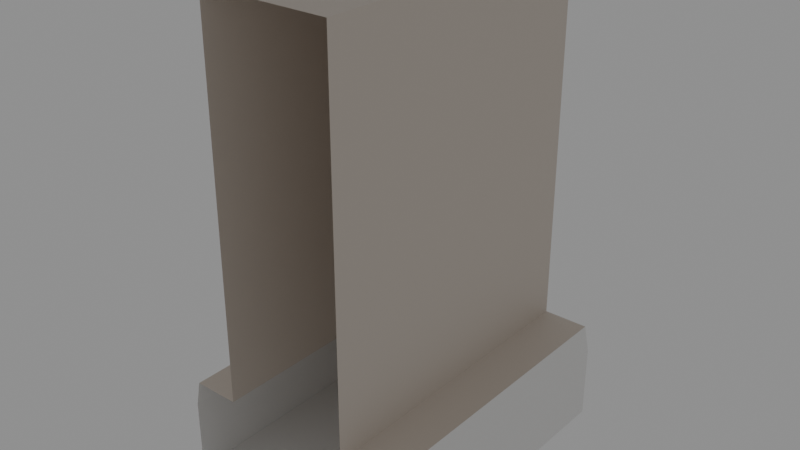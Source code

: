 # Source: ArcWall02_house_01.blend  (saved by Blender 2.90.8; exported with 4.5.12 LTS)
import bpy
from mathutils import Matrix  # noqa: F401  (used for matrix-valued properties, if any)

bpy.ops.wm.read_factory_settings(use_empty=True)
scene = bpy.context.scene
scene.name = 'Scene'

# ---- collections
col_collection = bpy.data.collections.new('Collection'); scene.collection.children.link(col_collection)

# ---- materials (node trees are filled in below, after node groups)
mat_lightbrown_house01 = bpy.data.materials.new('LightBrown_House01')
mat_lightbrown_house01.use_transparent_shadow = False
mat_cream_house01 = bpy.data.materials.new('Cream_House01')
mat_cream_house01.alpha_threshold = 0.0
mat_cream_house01.use_transparent_shadow = False
mat_cream_house01.line_color = (0.0, 0.0, 0.0, 1.0)

# ---- material node trees
mat_lightbrown_house01.use_nodes = True; mat_lightbrown_house01.node_tree.nodes.clear()
_N = mat_lightbrown_house01.node_tree.nodes; _L = mat_lightbrown_house01.node_tree.links
n0 = _N.new('ShaderNodeBsdfPrincipled'); n0.name = 'Principled BSDF'; n0.location = (10, 300)
n0.distribution = 'GGX'
n0.subsurface_method = 'BURLEY'
n0.inputs[0].default_value = (0.6724, 0.5906, 0.5149, 1.0)
n0.inputs[3].default_value = 1.45
n0.inputs[27].default_value = (0.0, 0.0, 0.0, 1.0)
n0.inputs[28].default_value = 1.0
n1 = _N.new('ShaderNodeOutputMaterial'); n1.name = 'Material Output'; n1.location = (300, 300)
_L.new(n0.outputs[0], n1.inputs[0])
n1.is_active_output = True
mat_cream_house01.use_nodes = True; mat_cream_house01.node_tree.nodes.clear()
_N = mat_cream_house01.node_tree.nodes; _L = mat_cream_house01.node_tree.links
n0 = _N.new('ShaderNodeOutputMaterial'); n0.name = 'Material Output'; n0.location = (300, 300)
n1 = _N.new('ShaderNodeBsdfPrincipled'); n1.name = 'Principled BSDF'; n1.location = (10, 300)
n1.distribution = 'GGX'
n1.subsurface_method = 'BURLEY'
n1.inputs[0].default_value = (0.8714, 0.8632, 0.8469, 1.0)
n1.inputs[2].default_value = 0.4
n1.inputs[3].default_value = 1.45
n1.inputs[27].default_value = (0.0, 0.0, 0.0, 1.0)
n1.inputs[28].default_value = 1.0
_L.new(n1.outputs[0], n0.inputs[0])
n0.is_active_output = True

# ---- world
world_world = bpy.data.worlds.new('World'); scene.world = world_world
world_world.use_nodes = True; world_world.node_tree.nodes.clear()
_N = world_world.node_tree.nodes; _L = world_world.node_tree.links
n0 = _N.new('ShaderNodeOutputWorld'); n0.name = 'World Output'; n0.location = (300, 300)
n1 = _N.new('ShaderNodeBackground'); n1.name = 'Background'; n1.location = (10, 300)
n1.inputs[0].default_value = (0.2529, 0.2529, 0.2529, 1.0)
_L.new(n1.outputs[0], n0.inputs[0])
n0.is_active_output = True
world_world.color = (0.05088, 0.05088, 0.05088)
world_world.use_sun_shadow = False
world_world.sun_shadow_jitter_overblur = 0.0

# ---- meshes
me_cube = bpy.data.meshes.new('Cube')
me_cube.from_pydata([(-0.2341, -0.5591, 1.271), (-0.2341, 0.5591, -0.4541), (-0.2341, 0.5591, 1.271), (0.2341, 0.5591, -0.4541), (0.2341, 0.5591, 1.271), (0.2341, -0.5591, -0.4541), (-0.2341, -0.5591, -0.4541), (0.2341, -0.5591, 1.271), (-0.2341, 0.5591, -0.08985), (0.2341, 0.5591, -0.08985), (0.2341, -0.5591, -0.08985), (-0.2341, -0.5591, -0.08985), (-0.4187, -0.5591, -0.4541), (-0.4187, 0.5591, -0.4541), (0.4187, 0.5591, -0.4541), (0.4187, -0.5591, -0.4541), (-0.4187, 0.5591, -0.1834), (-0.3994, 0.5591, -0.08985), (0.3994, 0.5591, -0.08985), (0.4187, 0.5591, -0.1834), (0.4187, -0.5591, -0.1838), (0.3994, -0.5591, -0.08985), (-0.3994, -0.5591, -0.08985), (-0.4187, -0.5591, -0.1838)], [], [(11, 0, 2, 8), (8, 2, 4, 9), (9, 4, 7, 10), (1, 3, 5, 6), (4, 2, 0, 7), (1, 8, 9, 3), (9, 10, 21, 18), (11, 8, 17, 22), (5, 3, 14, 15), (3, 9, 18, 19, 14), (1, 6, 12, 13), (14, 19, 20, 15), (12, 23, 16, 13), (18, 21, 20, 19), (22, 17, 16, 23), (8, 1, 13, 16, 17)])
me_cube.polygons.foreach_set('material_index', [0, 0, 0, 1, 0, 0, 0, 0, 1, 0, 1, 1, 1, 1, 1, 0])
_uv = me_cube.uv_layers.new(name='UVMap')
_uv.uv.foreach_set('vector', [0.4285, 0.2188, 0.625, 0.2188, 0.625, 0.25, 0.4285, 0.25, 0.4285, 0.25, 0.625, 0.25, 0.625, 0.5, 0.4285, 0.5, 0.4285, 0.5, 0.625, 0.5, 0.625, 0.5312, 0.4285, 0.5312, 0.125, 0.5, 0.375, 0.5, 0.375, 0.5312, 0.125, 0.5312, 0.625, 0.5, 0.875, 0.5, 0.875, 0.5312, 0.625, 0.5312, 0.375, 0.25, 0.4285, 0.25, 0.4285, 0.5, 0.375, 0.5, 0.4285, 0.5, 0.4285, 0.5312, 0.4285, 0.5312, 0.4285, 0.5, 0.4285, 0.2188, 0.4285, 0.25, 0.4285, 0.25, 0.4285, 0.2188, 0.375, 0.5312, 0.375, 0.5, 0.375, 0.5, 0.375, 0.5312, 0.375, 0.5, 0.4285, 0.5, 0.4285, 0.5, 0.4148, 0.5, 0.375, 0.5, 0.125, 0.5, 0.125, 0.5312, 0.125, 0.5312, 0.125, 0.5, 0.375, 0.5, 0.4148, 0.5, 0.4147, 0.5312, 0.375, 0.5312, 0.375, 0.2188, 0.4147, 0.2188, 0.4148, 0.25, 0.375, 0.25, 0.4285, 0.5, 0.4285, 0.5312, 0.4147, 0.5312, 0.4148, 0.5, 0.4285, 0.2188, 0.4285, 0.25, 0.4148, 0.25, 0.4147, 0.2188, 0.4285, 0.25, 0.375, 0.25, 0.375, 0.25, 0.4148, 0.25, 0.4285, 0.25])
me_cube.materials.append(mat_lightbrown_house01)
me_cube.materials.append(mat_cream_house01)
me_cube.use_remesh_fix_poles = True
me_cube.use_remesh_preserve_attributes = False
me_cube.use_mirror_vertex_groups = False
me_cube.update()

# ---- objects
ob_arc02wall01 = bpy.data.objects.new('Arc02Wall01', me_cube)

# ---- transforms, parenting, visibility, modifiers, constraints
ob_arc02wall01.location = (2.484e-09, 0.0, 4.532e-08)
ob_arc02wall01.lineart.crease_threshold = 0.0

# ---- collection membership
col_collection.objects.link(ob_arc02wall01)

# ---- scene / render settings (as saved in the file)
scene.frame_start = 1; scene.frame_end = 250; scene.frame_set(1)
scene.render.engine = 'BLENDER_EEVEE_NEXT'
scene.cycles.use_denoising = False
scene.cycles.samples = 128
scene.cycles.sampling_pattern = 'TABULATED_SOBOL'
scene.cycles.use_adaptive_sampling = False
scene.cycles.use_light_tree = False
scene.view_settings.view_transform = 'Filmic'
bpy.context.view_layer.update()

# ---- added for rendering (the .blend has no active camera): camera
cam_auto = bpy.data.cameras.new('AutoCamera')
cam_auto.lens = 50.0
cam_auto.sensor_width = 36.0
cam_auto.clip_end = 1000.0
ob_auto_camera = bpy.data.objects.new('AutoCamera', cam_auto)
scene.collection.objects.link(ob_auto_camera)
ob_auto_camera.location = (2.05417, -2.465, 2.05203)
ob_auto_camera.rotation_euler = (1.09748, -7.21219e-08, 0.694738)
scene.camera = ob_auto_camera
bpy.context.view_layer.update()
